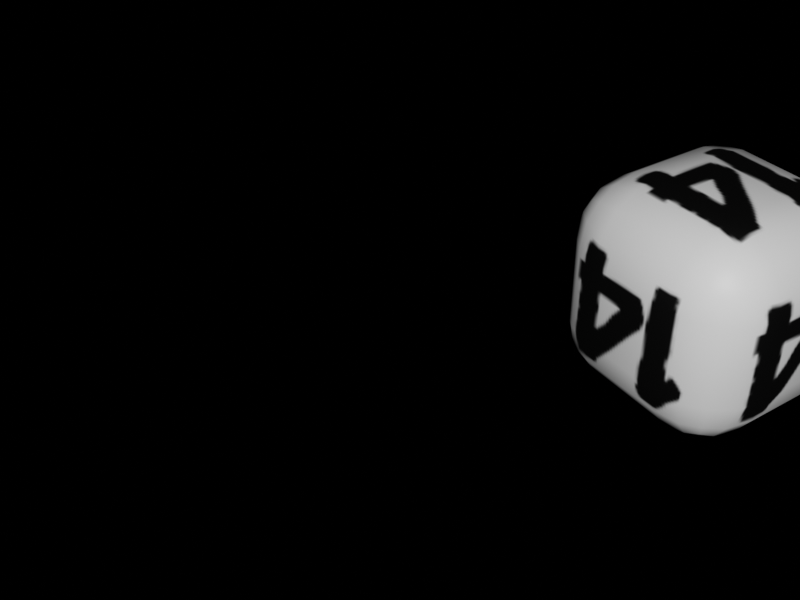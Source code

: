 # Source: rounded_cube.blend  (saved by Blender 4.5.90; exported with 4.5.12 LTS)
import bpy
from mathutils import Matrix  # noqa: F401  (used for matrix-valued properties, if any)

bpy.ops.wm.read_factory_settings(use_empty=True)
scene = bpy.context.scene
scene.name = 'Scene'

# ---- collections
col_collection = bpy.data.collections.new('Collection'); scene.collection.children.link(col_collection)
col_lights_and_camera = bpy.data.collections.new('lights and camera'); scene.collection.children.link(col_lights_and_camera)

# ---- images (referenced by path relative to the original .blend; pixels are not part of the script)
import os
ASSET_DIR = os.environ.get("B2B_ASSET_DIR", "")  # directory of the original .blend (textures are referenced by path, not embedded)
HERE = os.path.dirname(os.path.abspath(__file__))  # packed textures are extracted next to this script under _unpacked/

def load_image(name, relpath, width, height, colorspace="sRGB"):
    """Load a texture the original file referenced (path relative to the .blend, or extracted next to this script)."""
    p = next((c for c in (os.path.join(HERE, relpath), os.path.join(ASSET_DIR, relpath)) if relpath and os.path.exists(c)), "")
    if p:
        img = bpy.data.images.load(p, check_existing=True)
        img.name = name
    else:  # same state as the original file: an image datablock whose file is absent (Cycles renders it pink)
        img = bpy.data.images.new(name, width, height)
        img.source = "FILE"
        img.filepath = "//" + (relpath or name)
    img.colorspace_settings.name = colorspace
    return img
img_black_14_png = load_image('black_14.png', '_unpacked/black_14.4ff7460a.png', 81, 81, 'sRGB')

# ---- materials (node trees are filled in below, after node groups)
mat_material = bpy.data.materials.new('Material')

# ---- material node trees
mat_material.use_nodes = True; mat_material.node_tree.nodes.clear()
_N = mat_material.node_tree.nodes; _L = mat_material.node_tree.links
n0 = _N.new('ShaderNodeBsdfPrincipled'); n0.name = 'Principled BSDF'; n0.location = (-200, 100)
n1 = _N.new('ShaderNodeOutputMaterial'); n1.name = 'Material Output'; n1.location = (200, 100)
n2 = _N.new('ShaderNodeTexImage'); n2.name = 'Image Texture'; n2.location = (-529, 104)
n2.image = img_black_14_png
_L.new(n0.outputs[0], n1.inputs[0])
_L.new(n2.outputs[0], n0.inputs[0])
n1.is_active_output = True

# ---- world
world_world = bpy.data.worlds.new('World'); scene.world = world_world
world_world.use_nodes = True; world_world.node_tree.nodes.clear()
_N = world_world.node_tree.nodes; _L = world_world.node_tree.links
n0 = _N.new('ShaderNodeOutputWorld'); n0.name = 'World Output'; n0.location = (300, 300)
n1 = _N.new('ShaderNodeBackground'); n1.name = 'Background'; n1.location = (10, 300)
n1.inputs[0].default_value = (0.0, 0.0, 0.0, 1.0)
_L.new(n1.outputs[0], n0.inputs[0])
n0.is_active_output = True
world_world.color = (0.05088, 0.05088, 0.05088)
world_world.use_sun_shadow = False
world_world.sun_shadow_jitter_overblur = 0.0

# ---- cameras
cam_camera = bpy.data.cameras.new('Camera')

# ---- lights
light_point = bpy.data.lights.new('Point', 'POINT')
light_point.energy = 500.0

# ---- meshes
me_cube = bpy.data.meshes.new('Cube')
me_cube.from_pydata([(-0.2, -0.2, 0.0), (-0.2, -0.5, 0.3), (-0.5, -0.2, 0.3), (-0.2, -0.3148, 0.02284), (-0.2, -0.4121, 0.08787), (-0.3148, -0.2, 0.02284), (-0.3177, -0.3177, 0.0504), (-0.3117, -0.3969, 0.1031), (-0.3732, -0.3732, 0.1268), (-0.3148, -0.4772, 0.3), (-0.4121, -0.4121, 0.3), (-0.2, -0.4772, 0.1852), (-0.3177, -0.4496, 0.1823), (-0.3969, -0.3969, 0.1883), (-0.4772, -0.2, 0.1852), (-0.4121, -0.2, 0.08787), (-0.4772, -0.3148, 0.3), (-0.4496, -0.3177, 0.1823), (-0.3969, -0.3117, 0.1031), (-0.2, -0.5, 0.7), (-0.2, -0.2, 1.0), (-0.5, -0.2, 0.7), (-0.2, -0.4772, 0.8148), (-0.2, -0.4121, 0.9121), (-0.3148, -0.4772, 0.7), (-0.3177, -0.4496, 0.8177), (-0.3117, -0.3969, 0.8969), (-0.3732, -0.3732, 0.8732), (-0.3148, -0.2, 0.9772), (-0.4121, -0.2, 0.9121), (-0.2, -0.3148, 0.9772), (-0.3177, -0.3177, 0.9496), (-0.3969, -0.3117, 0.8969), (-0.4772, -0.3148, 0.7), (-0.4121, -0.4121, 0.7), (-0.4772, -0.2, 0.8148), (-0.4496, -0.3177, 0.8177), (-0.3969, -0.3969, 0.8117), (-0.2, 0.2, 0.0), (-0.5, 0.2, 0.3), (-0.2, 0.5, 0.3), (-0.3148, 0.2, 0.02284), (-0.4121, 0.2, 0.08787), (-0.2, 0.3148, 0.02284), (-0.3177, 0.3177, 0.0504), (-0.3969, 0.3117, 0.1031), (-0.3732, 0.3732, 0.1268), (-0.4772, 0.3148, 0.3), (-0.4121, 0.4121, 0.3), (-0.4772, 0.2, 0.1852), (-0.4496, 0.3177, 0.1823), (-0.3969, 0.3969, 0.1883), (-0.2, 0.4772, 0.1852), (-0.2, 0.4121, 0.08787), (-0.3148, 0.4772, 0.3), (-0.3177, 0.4496, 0.1823), (-0.3117, 0.3969, 0.1031), (-0.2, 0.2, 1.0), (-0.2, 0.5, 0.7), (-0.5, 0.2, 0.7), (-0.2, 0.3148, 0.9772), (-0.2, 0.4121, 0.9121), (-0.3148, 0.2, 0.9772), (-0.3177, 0.3177, 0.9496), (-0.3117, 0.3969, 0.8969), (-0.3732, 0.3732, 0.8732), (-0.3148, 0.4772, 0.7), (-0.4121, 0.4121, 0.7), (-0.2, 0.4772, 0.8148), (-0.3177, 0.4496, 0.8177), (-0.3969, 0.3969, 0.8117), (-0.4772, 0.2, 0.8148), (-0.4121, 0.2, 0.9121), (-0.4772, 0.3148, 0.7), (-0.4496, 0.3177, 0.8177), (-0.3969, 0.3117, 0.8969), (0.2, -0.2, 0.0), (0.5, -0.2, 0.3), (0.2, -0.5, 0.3), (0.3148, -0.2, 0.02284), (0.4121, -0.2, 0.08787), (0.2, -0.3148, 0.02284), (0.3177, -0.3177, 0.0504), (0.3969, -0.3117, 0.1031), (0.3732, -0.3732, 0.1268), (0.4772, -0.3148, 0.3), (0.4121, -0.4121, 0.3), (0.4772, -0.2, 0.1852), (0.4496, -0.3177, 0.1823), (0.3969, -0.3969, 0.1883), (0.2, -0.4772, 0.1852), (0.2, -0.4121, 0.08787), (0.3148, -0.4772, 0.3), (0.3177, -0.4496, 0.1823), (0.3117, -0.3969, 0.1031), (0.2, -0.2, 1.0), (0.2, -0.5, 0.7), (0.5, -0.2, 0.7), (0.2, -0.3148, 0.9772), (0.2, -0.4121, 0.9121), (0.3148, -0.2, 0.9772), (0.3177, -0.3177, 0.9496), (0.3117, -0.3969, 0.8969), (0.3732, -0.3732, 0.8732), (0.3148, -0.4772, 0.7), (0.4121, -0.4121, 0.7), (0.2, -0.4772, 0.8148), (0.3177, -0.4496, 0.8177), (0.3969, -0.3969, 0.8117), (0.4772, -0.2, 0.8148), (0.4121, -0.2, 0.9121), (0.4772, -0.3148, 0.7), (0.4496, -0.3177, 0.8177), (0.3969, -0.3117, 0.8969), (0.2, 0.2, 0.0), (0.2, 0.5, 0.3), (0.5, 0.2, 0.3), (0.2, 0.3148, 0.02284), (0.2, 0.4121, 0.08787), (0.3148, 0.2, 0.02284), (0.3177, 0.3177, 0.0504), (0.3117, 0.3969, 0.1031), (0.3732, 0.3732, 0.1268), (0.3148, 0.4772, 0.3), (0.4121, 0.4121, 0.3), (0.2, 0.4772, 0.1852), (0.3177, 0.4496, 0.1823), (0.3969, 0.3969, 0.1883), (0.4772, 0.2, 0.1852), (0.4121, 0.2, 0.08787), (0.4772, 0.3148, 0.3), (0.4496, 0.3177, 0.1823), (0.3969, 0.3117, 0.1031), (0.2, 0.2, 1.0), (0.5, 0.2, 0.7), (0.2, 0.5, 0.7), (0.3148, 0.2, 0.9772), (0.4121, 0.2, 0.9121), (0.2, 0.3148, 0.9772), (0.3177, 0.3177, 0.9496), (0.3969, 0.3117, 0.8969), (0.3732, 0.3732, 0.8732), (0.4772, 0.3148, 0.7), (0.4121, 0.4121, 0.7), (0.4772, 0.2, 0.8148), (0.4496, 0.3177, 0.8177), (0.3969, 0.3969, 0.8117), (0.2, 0.4772, 0.8148), (0.2, 0.4121, 0.9121), (0.3148, 0.4772, 0.7), (0.3177, 0.4496, 0.8177), (0.3117, 0.3969, 0.8969)], [], [(0, 3, 6, 5), (3, 4, 7, 6), (5, 6, 18, 15), (6, 7, 8, 18), (1, 9, 12, 11), (9, 10, 13, 12), (11, 12, 7, 4), (12, 13, 8, 7), (2, 14, 17, 16), (14, 15, 18, 17), (16, 17, 13, 10), (17, 18, 8, 13), (19, 22, 25, 24), (22, 23, 26, 25), (24, 25, 37, 34), (25, 26, 27, 37), (20, 28, 31, 30), (28, 29, 32, 31), (30, 31, 26, 23), (31, 32, 27, 26), (21, 33, 36, 35), (33, 34, 37, 36), (35, 36, 32, 29), (36, 37, 27, 32), (38, 41, 44, 43), (41, 42, 45, 44), (43, 44, 56, 53), (44, 45, 46, 56), (39, 47, 50, 49), (47, 48, 51, 50), (49, 50, 45, 42), (50, 51, 46, 45), (40, 52, 55, 54), (52, 53, 56, 55), (54, 55, 51, 48), (55, 56, 46, 51), (57, 60, 63, 62), (60, 61, 64, 63), (62, 63, 75, 72), (63, 64, 65, 75), (58, 66, 69, 68), (66, 67, 70, 69), (68, 69, 64, 61), (69, 70, 65, 64), (59, 71, 74, 73), (71, 72, 75, 74), (73, 74, 70, 67), (74, 75, 65, 70), (76, 79, 82, 81), (79, 80, 83, 82), (81, 82, 94, 91), (82, 83, 84, 94), (77, 85, 88, 87), (85, 86, 89, 88), (87, 88, 83, 80), (88, 89, 84, 83), (78, 90, 93, 92), (90, 91, 94, 93), (92, 93, 89, 86), (93, 94, 84, 89), (95, 98, 101, 100), (98, 99, 102, 101), (100, 101, 113, 110), (101, 102, 103, 113), (96, 104, 107, 106), (104, 105, 108, 107), (106, 107, 102, 99), (107, 108, 103, 102), (97, 109, 112, 111), (109, 110, 113, 112), (111, 112, 108, 105), (112, 113, 103, 108), (114, 117, 120, 119), (117, 118, 121, 120), (119, 120, 132, 129), (120, 121, 122, 132), (115, 123, 126, 125), (123, 124, 127, 126), (125, 126, 121, 118), (126, 127, 122, 121), (116, 128, 131, 130), (128, 129, 132, 131), (130, 131, 127, 124), (131, 132, 122, 127), (133, 136, 139, 138), (136, 137, 140, 139), (138, 139, 151, 148), (139, 140, 141, 151), (134, 142, 145, 144), (142, 143, 146, 145), (144, 145, 140, 137), (145, 146, 141, 140), (135, 147, 150, 149), (147, 148, 151, 150), (149, 150, 146, 143), (150, 151, 141, 146), (38, 0, 5, 41), (41, 5, 15, 42), (42, 15, 14, 49), (49, 14, 2, 39), (1, 19, 24, 9), (9, 24, 34, 10), (10, 34, 33, 16), (16, 33, 21, 2), (20, 57, 62, 28), (28, 62, 72, 29), (29, 72, 71, 35), (35, 71, 59, 21), (58, 40, 54, 66), (66, 54, 48, 67), (67, 48, 47, 73), (73, 47, 39, 59), (114, 38, 43, 117), (117, 43, 53, 118), (118, 53, 52, 125), (125, 52, 40, 115), (57, 133, 138, 60), (60, 138, 148, 61), (61, 148, 147, 68), (68, 147, 135, 58), (134, 116, 130, 142), (142, 130, 124, 143), (143, 124, 123, 149), (149, 123, 115, 135), (76, 114, 119, 79), (79, 119, 129, 80), (80, 129, 128, 87), (87, 128, 116, 77), (133, 95, 100, 136), (136, 100, 110, 137), (137, 110, 109, 144), (144, 109, 97, 134), (96, 78, 92, 104), (104, 92, 86, 105), (105, 86, 85, 111), (111, 85, 77, 97), (0, 76, 81, 3), (3, 81, 91, 4), (4, 91, 90, 11), (11, 90, 78, 1), (95, 20, 30, 98), (98, 30, 23, 99), (99, 23, 22, 106), (106, 22, 19, 96), (38, 114, 76, 0), (2, 21, 59, 39), (78, 96, 19, 1), (133, 57, 20, 95), (40, 58, 135, 115), (116, 134, 97, 77)])
me_cube.polygons.foreach_set('use_smooth', [True] * 150)
_uv = me_cube.uv_layers.new(name='UVMap')
_uv.uv.foreach_set('vector', [0.2609, 0.8076, 0.2609, 0.9161, 0.1497, 0.9188, 0.1524, 0.8076, 0.2609, 0.9161, 0.2609, 1.091, 0.1553, 1.091, 0.1497, 0.9188, 0.1524, 0.8076, 0.1497, 0.9188, -0.02272, 0.9132, -0.02272, 0.8076, 0.1497, 0.9188, 0.1553, 1.091, 0.09716, 1.091, -0.02272, 0.9132, 0.2516, 0.8084, 0.2516, 0.917, 0.1404, 0.9197, 0.1431, 0.8084, 0.2516, 0.917, 0.2516, 1.092, 0.146, 1.092, 0.1404, 0.9197, 0.1431, 0.8084, 0.1404, 0.9197, -0.032, 0.9141, -0.032, 0.8084, 0.1404, 0.9197, 0.146, 1.092, 0.08788, 1.092, -0.032, 0.9141, 0.2608, 0.8061, 0.2608, 0.9146, 0.1495, 0.9173, 0.1522, 0.8061, 0.2608, 0.9146, 0.2608, 1.09, 0.1552, 1.09, 0.1495, 0.9173, 0.1522, 0.8061, 0.1495, 0.9173, -0.02286, 0.9117, -0.02286, 0.8061, 0.1495, 0.9173, 0.1552, 1.09, 0.09702, 1.09, -0.02286, 0.9117, 0.6298, 0.8084, 0.7384, 0.8084, 0.7411, 0.9197, 0.6298, 0.917, 0.7384, 0.8084, 0.9135, 0.8084, 0.9135, 0.9141, 0.7411, 0.9197, 0.6298, 0.917, 0.7411, 0.9197, 0.7354, 1.092, 0.6298, 1.092, 0.7411, 0.9197, 0.9135, 0.9141, 0.9135, 0.9722, 0.7354, 1.092, 0.2578, 0.8066, 0.2578, 0.9152, 0.1466, 0.9179, 0.1493, 0.8066, 0.2578, 0.9152, 0.2578, 1.09, 0.1522, 1.09, 0.1466, 0.9179, 0.1493, 0.8066, 0.1466, 0.9179, -0.0258, 0.9123, -0.0258, 0.8066, 0.1466, 0.9179, 0.1522, 1.09, 0.09408, 1.09, -0.0258, 0.9123, 0.2608, 0.4279, 0.1522, 0.4279, 0.1495, 0.3166, 0.2608, 0.3193, 0.1522, 0.4279, -0.02286, 0.4279, -0.02286, 0.3223, 0.1495, 0.3166, 0.2608, 0.3193, 0.1495, 0.3166, 0.1552, 0.1442, 0.2608, 0.1442, 0.1495, 0.3166, -0.02286, 0.3223, -0.02286, 0.2641, 0.1552, 0.1442, 0.2609, 0.4294, 0.1524, 0.4294, 0.1497, 0.3181, 0.2609, 0.3208, 0.1524, 0.4294, -0.02272, 0.4294, -0.02272, 0.3238, 0.1497, 0.3181, 0.2609, 0.3208, 0.1497, 0.3181, 0.1553, 0.1458, 0.2609, 0.1458, 0.1497, 0.3181, -0.02272, 0.3238, -0.02272, 0.2656, 0.1553, 0.1458, 0.639, 0.8061, 0.7475, 0.8061, 0.7502, 0.9173, 0.639, 0.9146, 0.7475, 0.8061, 0.9226, 0.8061, 0.9226, 0.9117, 0.7502, 0.9173, 0.639, 0.9146, 0.7502, 0.9173, 0.7446, 1.09, 0.639, 1.09, 0.7502, 0.9173, 0.9226, 0.9117, 0.9226, 0.9698, 0.7446, 1.09, 0.2519, 0.8096, 0.2519, 0.9181, 0.1407, 0.9208, 0.1434, 0.8096, 0.2519, 0.9181, 0.2519, 1.093, 0.1463, 1.093, 0.1407, 0.9208, 0.1434, 0.8096, 0.1407, 0.9208, -0.03169, 0.9152, -0.03169, 0.8096, 0.1407, 0.9208, 0.1463, 1.093, 0.08819, 1.093, -0.03169, 0.9152, 0.636, 0.8066, 0.7446, 0.8066, 0.7473, 0.9179, 0.636, 0.9152, 0.7446, 0.8066, 0.9197, 0.8066, 0.9197, 0.9123, 0.7473, 0.9179, 0.636, 0.9152, 0.7473, 0.9179, 0.7416, 1.09, 0.636, 1.09, 0.7473, 0.9179, 0.9197, 0.9123, 0.9197, 0.9704, 0.7416, 1.09, 0.2519, 0.4314, 0.1434, 0.4314, 0.1407, 0.3201, 0.2519, 0.3228, 0.1434, 0.4314, -0.03169, 0.4314, -0.03169, 0.3258, 0.1407, 0.3201, 0.2519, 0.3228, 0.1407, 0.3201, 0.1463, 0.1478, 0.2519, 0.1478, 0.1407, 0.3201, -0.03169, 0.3258, -0.03169, 0.2676, 0.1463, 0.1478, 0.639, 0.4279, 0.639, 0.3193, 0.7502, 0.3166, 0.7475, 0.4279, 0.639, 0.3193, 0.639, 0.1442, 0.7446, 0.1442, 0.7502, 0.3166, 0.7475, 0.4279, 0.7502, 0.3166, 0.9226, 0.3223, 0.9226, 0.4279, 0.7502, 0.3166, 0.7446, 0.1442, 0.8027, 0.1442, 0.9226, 0.3223, 0.6391, 0.8076, 0.7476, 0.8076, 0.7504, 0.9188, 0.6391, 0.9161, 0.7476, 0.8076, 0.9227, 0.8076, 0.9227, 0.9132, 0.7504, 0.9188, 0.6391, 0.9161, 0.7504, 0.9188, 0.7447, 1.091, 0.6391, 1.091, 0.7504, 0.9188, 0.9227, 0.9132, 0.9227, 0.9713, 0.7447, 1.091, 0.2483, 0.8133, 0.2483, 0.9219, 0.1371, 0.9246, 0.1398, 0.8133, 0.2483, 0.9219, 0.2483, 1.097, 0.1427, 1.097, 0.1371, 0.9246, 0.1398, 0.8133, 0.1371, 0.9246, -0.03531, 0.919, -0.03531, 0.8133, 0.1371, 0.9246, 0.1427, 1.097, 0.08456, 1.097, -0.03531, 0.919, 0.2516, 0.4303, 0.1431, 0.4303, 0.1404, 0.319, 0.2516, 0.3217, 0.1431, 0.4303, -0.032, 0.4303, -0.032, 0.3246, 0.1404, 0.319, 0.2516, 0.3217, 0.1404, 0.319, 0.146, 0.1466, 0.2516, 0.1466, 0.1404, 0.319, -0.032, 0.3246, -0.032, 0.2665, 0.146, 0.1466, 0.2578, 0.4285, 0.1493, 0.4285, 0.1466, 0.3172, 0.2578, 0.3199, 0.1493, 0.4285, -0.0258, 0.4285, -0.0258, 0.3228, 0.1466, 0.3172, 0.2578, 0.3199, 0.1466, 0.3172, 0.1522, 0.1448, 0.2578, 0.1448, 0.1466, 0.3172, -0.0258, 0.3228, -0.0258, 0.2647, 0.1522, 0.1448, 0.6298, 0.4303, 0.6298, 0.3217, 0.7411, 0.319, 0.7384, 0.4303, 0.6298, 0.3217, 0.6298, 0.1466, 0.7354, 0.1466, 0.7411, 0.319, 0.7384, 0.4303, 0.7411, 0.319, 0.9135, 0.3246, 0.9135, 0.4303, 0.7411, 0.319, 0.7354, 0.1466, 0.7936, 0.1466, 0.9135, 0.3246, 0.6265, 0.8133, 0.7351, 0.8133, 0.7378, 0.9246, 0.6265, 0.9219, 0.7351, 0.8133, 0.9101, 0.8133, 0.9101, 0.9189, 0.7378, 0.9246, 0.6265, 0.9219, 0.7378, 0.9246, 0.7321, 1.097, 0.6265, 1.097, 0.7378, 0.9246, 0.9101, 0.9189, 0.9101, 0.9771, 0.7321, 1.097, 0.6391, 0.4294, 0.6391, 0.3208, 0.7504, 0.3181, 0.7476, 0.4294, 0.6391, 0.3208, 0.6391, 0.1458, 0.7447, 0.1458, 0.7504, 0.3181, 0.7476, 0.4294, 0.7504, 0.3181, 0.9227, 0.3238, 0.9227, 0.4294, 0.7504, 0.3181, 0.7447, 0.1458, 0.8029, 0.1458, 0.9227, 0.3238, 0.6301, 0.8096, 0.7387, 0.8096, 0.7414, 0.9208, 0.6301, 0.9181, 0.7387, 0.8096, 0.9138, 0.8096, 0.9138, 0.9152, 0.7414, 0.9208, 0.6301, 0.9181, 0.7414, 0.9208, 0.7357, 1.093, 0.6301, 1.093, 0.7414, 0.9208, 0.9138, 0.9152, 0.9138, 0.9733, 0.7357, 1.093, 0.2483, 0.4351, 0.1398, 0.4351, 0.1371, 0.3239, 0.2483, 0.3266, 0.1398, 0.4351, -0.03531, 0.4351, -0.03531, 0.3295, 0.1371, 0.3239, 0.2483, 0.3266, 0.1371, 0.3239, 0.1427, 0.1515, 0.2483, 0.1515, 0.1371, 0.3239, -0.03531, 0.3295, -0.03531, 0.2714, 0.1427, 0.1515, 0.636, 0.4285, 0.636, 0.3199, 0.7473, 0.3172, 0.7446, 0.4285, 0.636, 0.3199, 0.636, 0.1448, 0.7416, 0.1448, 0.7473, 0.3172, 0.7446, 0.4285, 0.7473, 0.3172, 0.9197, 0.3228, 0.9197, 0.4285, 0.7473, 0.3172, 0.7416, 0.1448, 0.7998, 0.1448, 0.9197, 0.3228, 0.6265, 0.4351, 0.6265, 0.3266, 0.7378, 0.3239, 0.7351, 0.4351, 0.6265, 0.3266, 0.6265, 0.1515, 0.7321, 0.1515, 0.7378, 0.3239, 0.7351, 0.4351, 0.7378, 0.3239, 0.9101, 0.3295, 0.9101, 0.4351, 0.7378, 0.3239, 0.7321, 0.1515, 0.7903, 0.1515, 0.9101, 0.3295, 0.6301, 0.4314, 0.6301, 0.3228, 0.7414, 0.3201, 0.7387, 0.4314, 0.6301, 0.3228, 0.6301, 0.1478, 0.7357, 0.1478, 0.7414, 0.3201, 0.7387, 0.4314, 0.7414, 0.3201, 0.9138, 0.3258, 0.9138, 0.4314, 0.7414, 0.3201, 0.7357, 0.1478, 0.7939, 0.1478, 0.9138, 0.3258, 0.2609, 0.4294, 0.2609, 0.8076, 0.1524, 0.8076, 0.1524, 0.4294, 0.1524, 0.4294, 0.1524, 0.8076, -0.02272, 0.8076, -0.02272, 0.4294, 0.639, 1.09, 0.2608, 1.09, 0.2608, 0.9146, 0.639, 0.9146, 0.639, 0.9146, 0.2608, 0.9146, 0.2608, 0.8061, 0.639, 0.8061, 0.2516, 0.8084, 0.6298, 0.8084, 0.6298, 0.917, 0.2516, 0.917, 0.2516, 0.917, 0.6298, 0.917, 0.6298, 1.092, 0.2516, 1.092, -0.02286, 0.8061, -0.02286, 0.4279, 0.1522, 0.4279, 0.1522, 0.8061, 0.1522, 0.8061, 0.1522, 0.4279, 0.2608, 0.4279, 0.2608, 0.8061, 0.2578, 0.8066, 0.636, 0.8066, 0.636, 0.9152, 0.2578, 0.9152, 0.2578, 0.9152, 0.636, 0.9152, 0.636, 1.09, 0.2578, 1.09, 0.2608, 0.1442, 0.639, 0.1442, 0.639, 0.3193, 0.2608, 0.3193, 0.2608, 0.3193, 0.639, 0.3193, 0.639, 0.4279, 0.2608, 0.4279, 0.2519, 0.4314, 0.2519, 0.8096, 0.1434, 0.8096, 0.1434, 0.4314, 0.1434, 0.4314, 0.1434, 0.8096, -0.03169, 0.8096, -0.03169, 0.4314, 0.9226, 0.4279, 0.9226, 0.8061, 0.7475, 0.8061, 0.7475, 0.4279, 0.7475, 0.4279, 0.7475, 0.8061, 0.639, 0.8061, 0.639, 0.4279, 0.6391, 0.4294, 0.2609, 0.4294, 0.2609, 0.3208, 0.6391, 0.3208, 0.6391, 0.3208, 0.2609, 0.3208, 0.2609, 0.1458, 0.6391, 0.1458, 0.6301, 1.093, 0.2519, 1.093, 0.2519, 0.9181, 0.6301, 0.9181, 0.6301, 0.9181, 0.2519, 0.9181, 0.2519, 0.8096, 0.6301, 0.8096, 0.636, 0.8066, 0.636, 0.4285, 0.7446, 0.4285, 0.7446, 0.8066, 0.7446, 0.8066, 0.7446, 0.4285, 0.9197, 0.4285, 0.9197, 0.8066, 0.2519, 0.1478, 0.6301, 0.1478, 0.6301, 0.3228, 0.2519, 0.3228, 0.2519, 0.3228, 0.6301, 0.3228, 0.6301, 0.4314, 0.2519, 0.4314, 0.6265, 0.4351, 0.2483, 0.4351, 0.2483, 0.3266, 0.6265, 0.3266, 0.6265, 0.3266, 0.2483, 0.3266, 0.2483, 0.1515, 0.6265, 0.1515, 0.9138, 0.4314, 0.9138, 0.8096, 0.7387, 0.8096, 0.7387, 0.4314, 0.7387, 0.4314, 0.7387, 0.8096, 0.6301, 0.8096, 0.6301, 0.4314, 0.6391, 0.8076, 0.6391, 0.4294, 0.7476, 0.4294, 0.7476, 0.8076, 0.7476, 0.8076, 0.7476, 0.4294, 0.9227, 0.4294, 0.9227, 0.8076, -0.03531, 0.8133, -0.03531, 0.4351, 0.1398, 0.4351, 0.1398, 0.8133, 0.1398, 0.8133, 0.1398, 0.4351, 0.2483, 0.4351, 0.2483, 0.8133, 0.636, 0.4285, 0.2578, 0.4285, 0.2578, 0.3199, 0.636, 0.3199, 0.636, 0.3199, 0.2578, 0.3199, 0.2578, 0.1448, 0.636, 0.1448, 0.9101, 0.4351, 0.9101, 0.8133, 0.7351, 0.8133, 0.7351, 0.4351, 0.7351, 0.4351, 0.7351, 0.8133, 0.6265, 0.8133, 0.6265, 0.4351, 0.6298, 0.4303, 0.2516, 0.4303, 0.2516, 0.3217, 0.6298, 0.3217, 0.6298, 0.3217, 0.2516, 0.3217, 0.2516, 0.1466, 0.6298, 0.1466, 0.6265, 1.097, 0.2483, 1.097, 0.2483, 0.9219, 0.6265, 0.9219, 0.6265, 0.9219, 0.2483, 0.9219, 0.2483, 0.8133, 0.6265, 0.8133, 0.2609, 0.8076, 0.6391, 0.8076, 0.6391, 0.9161, 0.2609, 0.9161, 0.2609, 0.9161, 0.6391, 0.9161, 0.6391, 1.091, 0.2609, 1.091, -0.032, 0.8084, -0.032, 0.4303, 0.1431, 0.4303, 0.1431, 0.8084, 0.1431, 0.8084, 0.1431, 0.4303, 0.2516, 0.4303, 0.2516, 0.8084, 0.2578, 0.4285, 0.2578, 0.8066, 0.1493, 0.8066, 0.1493, 0.4285, 0.1493, 0.4285, 0.1493, 0.8066, -0.0258, 0.8066, -0.0258, 0.4285, 0.9135, 0.4303, 0.9135, 0.8084, 0.7384, 0.8084, 0.7384, 0.4303, 0.7384, 0.4303, 0.7384, 0.8084, 0.6298, 0.8084, 0.6298, 0.4303, 0.2609, 0.4294, 0.6391, 0.4294, 0.6391, 0.8076, 0.2609, 0.8076, 0.2608, 0.8061, 0.2608, 0.4279, 0.639, 0.4279, 0.639, 0.8061, 0.2516, 0.4303, 0.6298, 0.4303, 0.6298, 0.8084, 0.2516, 0.8084, 0.636, 0.4285, 0.636, 0.8066, 0.2578, 0.8066, 0.2578, 0.4285, 0.2519, 0.8096, 0.2519, 0.4314, 0.6301, 0.4314, 0.6301, 0.8096, 0.2483, 0.4351, 0.6265, 0.4351, 0.6265, 0.8133, 0.2483, 0.8133])
me_cube.materials.append(mat_material)
me_cube.update()

# ---- objects
ob_cube = bpy.data.objects.new('Cube', me_cube)
ob_camera_noimp = bpy.data.objects.new('Camera-noimp', cam_camera)
ob_point_noimp = bpy.data.objects.new('Point-noimp', light_point)

# ---- transforms, parenting, visibility, modifiers, constraints
ob_cube.location = (0.0, 0.0, 0.0)
ob_camera_noimp.location = (-2.497, 3.307, 3.163)
ob_camera_noimp.rotation_euler = (0.9634, 2.079e-06, -8.454)
ob_point_noimp.location = (-2.438, 2.423, 2.894)

# ---- collection membership
col_collection.objects.link(ob_cube)
col_lights_and_camera.objects.link(ob_camera_noimp)
col_lights_and_camera.objects.link(ob_point_noimp)

# ---- scene / render settings (as saved in the file)
scene.camera = ob_camera_noimp
scene.frame_start = 0; scene.frame_end = 250; scene.frame_set(0)
scene.render.engine = 'CYCLES'
scene.render.resolution_x = 800
scene.render.resolution_y = 600
scene.render.film_transparent = True
scene.cycles.shading_system = True
scene.cycles.samples = 180
scene.eevee.ray_tracing_options.trace_max_roughness = 0.0
scene.view_settings.look = 'Very High Contrast'
scene.view_settings.view_transform = 'Filmic'
bpy.context.view_layer.update()
